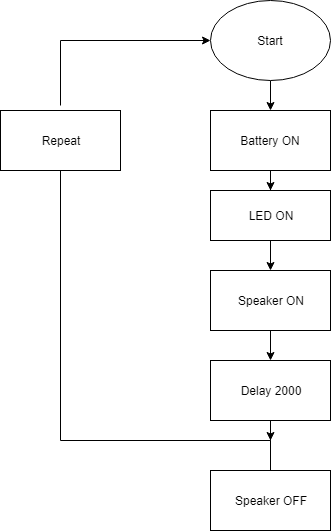

The diagram above was exported from draw.io. Its source (the exported page's mxGraphModel, read from the mxfile embedded in the PNG):
<mxGraphModel dx="840" dy="484" grid="1" gridSize="10" guides="1" tooltips="1" connect="1" arrows="1" fold="1" page="1" pageScale="1" pageWidth="850" pageHeight="1100" math="0" shadow="0">
  <root>
    <mxCell id="0" />
    <mxCell id="1" parent="0" />
    <mxCell id="xP8gnU7_cAMPqvYDZ3VW-4" value="" style="edgeStyle=orthogonalEdgeStyle;rounded=0;orthogonalLoop=1;jettySize=auto;html=1;" edge="1" parent="1" source="xP8gnU7_cAMPqvYDZ3VW-1">
      <mxGeometry relative="1" as="geometry">
        <mxPoint x="380" y="120" as="targetPoint" />
      </mxGeometry>
    </mxCell>
    <mxCell id="xP8gnU7_cAMPqvYDZ3VW-1" value="Start" style="ellipse;whiteSpace=wrap;html=1;" vertex="1" parent="1">
      <mxGeometry x="320" y="10" width="120" height="80" as="geometry" />
    </mxCell>
    <mxCell id="xP8gnU7_cAMPqvYDZ3VW-7" value="" style="edgeStyle=orthogonalEdgeStyle;rounded=0;orthogonalLoop=1;jettySize=auto;html=1;" edge="1" parent="1" source="xP8gnU7_cAMPqvYDZ3VW-5" target="xP8gnU7_cAMPqvYDZ3VW-6">
      <mxGeometry relative="1" as="geometry" />
    </mxCell>
    <mxCell id="xP8gnU7_cAMPqvYDZ3VW-5" value="Battery ON" style="rounded=0;whiteSpace=wrap;html=1;" vertex="1" parent="1">
      <mxGeometry x="320" y="120" width="120" height="60" as="geometry" />
    </mxCell>
    <mxCell id="xP8gnU7_cAMPqvYDZ3VW-9" value="" style="edgeStyle=orthogonalEdgeStyle;rounded=0;orthogonalLoop=1;jettySize=auto;html=1;" edge="1" parent="1" source="xP8gnU7_cAMPqvYDZ3VW-6">
      <mxGeometry relative="1" as="geometry">
        <mxPoint x="380" y="280" as="targetPoint" />
      </mxGeometry>
    </mxCell>
    <mxCell id="xP8gnU7_cAMPqvYDZ3VW-6" value="LED ON" style="rounded=0;whiteSpace=wrap;html=1;" vertex="1" parent="1">
      <mxGeometry x="320" y="200" width="120" height="50" as="geometry" />
    </mxCell>
    <mxCell id="xP8gnU7_cAMPqvYDZ3VW-18" value="" style="edgeStyle=orthogonalEdgeStyle;rounded=0;orthogonalLoop=1;jettySize=auto;html=1;" edge="1" parent="1" source="xP8gnU7_cAMPqvYDZ3VW-15" target="xP8gnU7_cAMPqvYDZ3VW-17">
      <mxGeometry relative="1" as="geometry" />
    </mxCell>
    <mxCell id="xP8gnU7_cAMPqvYDZ3VW-15" value="Speaker ON" style="rounded=0;whiteSpace=wrap;html=1;" vertex="1" parent="1">
      <mxGeometry x="320" y="280" width="120" height="60" as="geometry" />
    </mxCell>
    <mxCell id="xP8gnU7_cAMPqvYDZ3VW-37" value="" style="edgeStyle=orthogonalEdgeStyle;rounded=0;orthogonalLoop=1;jettySize=auto;html=1;" edge="1" parent="1" source="xP8gnU7_cAMPqvYDZ3VW-17">
      <mxGeometry relative="1" as="geometry">
        <mxPoint x="380" y="450" as="targetPoint" />
      </mxGeometry>
    </mxCell>
    <mxCell id="xP8gnU7_cAMPqvYDZ3VW-17" value="Delay 2000" style="rounded=0;whiteSpace=wrap;html=1;" vertex="1" parent="1">
      <mxGeometry x="320" y="370" width="120" height="60" as="geometry" />
    </mxCell>
    <mxCell id="xP8gnU7_cAMPqvYDZ3VW-24" value="Repeat" style="rounded=0;whiteSpace=wrap;html=1;" vertex="1" parent="1">
      <mxGeometry x="110" y="120" width="120" height="60" as="geometry" />
    </mxCell>
    <mxCell id="xP8gnU7_cAMPqvYDZ3VW-25" value="" style="endArrow=none;html=1;entryX=0.5;entryY=1;entryDx=0;entryDy=0;" edge="1" parent="1" target="xP8gnU7_cAMPqvYDZ3VW-24">
      <mxGeometry width="50" height="50" relative="1" as="geometry">
        <mxPoint x="170" y="450" as="sourcePoint" />
        <mxPoint x="160" y="790" as="targetPoint" />
      </mxGeometry>
    </mxCell>
    <mxCell id="xP8gnU7_cAMPqvYDZ3VW-26" value="" style="endArrow=none;html=1;" edge="1" parent="1">
      <mxGeometry width="50" height="50" relative="1" as="geometry">
        <mxPoint x="170" y="450" as="sourcePoint" />
        <mxPoint x="380" y="450" as="targetPoint" />
      </mxGeometry>
    </mxCell>
    <mxCell id="xP8gnU7_cAMPqvYDZ3VW-27" value="" style="endArrow=none;html=1;" edge="1" parent="1">
      <mxGeometry width="50" height="50" relative="1" as="geometry">
        <mxPoint x="170" y="180" as="sourcePoint" />
        <mxPoint x="170" y="410" as="targetPoint" />
      </mxGeometry>
    </mxCell>
    <mxCell id="xP8gnU7_cAMPqvYDZ3VW-31" value="" style="endArrow=classic;html=1;entryX=0;entryY=0.5;entryDx=0;entryDy=0;" edge="1" parent="1" target="xP8gnU7_cAMPqvYDZ3VW-1">
      <mxGeometry width="50" height="50" relative="1" as="geometry">
        <mxPoint x="170" y="50" as="sourcePoint" />
        <mxPoint x="290" y="25" as="targetPoint" />
      </mxGeometry>
    </mxCell>
    <mxCell id="xP8gnU7_cAMPqvYDZ3VW-32" value="" style="endArrow=none;html=1;" edge="1" parent="1">
      <mxGeometry width="50" height="50" relative="1" as="geometry">
        <mxPoint x="170" y="115" as="sourcePoint" />
        <mxPoint x="170" y="50" as="targetPoint" />
      </mxGeometry>
    </mxCell>
    <mxCell id="xP8gnU7_cAMPqvYDZ3VW-38" value="" style="endArrow=none;html=1;" edge="1" parent="1">
      <mxGeometry width="50" height="50" relative="1" as="geometry">
        <mxPoint x="380" y="500" as="sourcePoint" />
        <mxPoint x="380" y="450" as="targetPoint" />
      </mxGeometry>
    </mxCell>
    <mxCell id="xP8gnU7_cAMPqvYDZ3VW-39" value="Speaker OFF" style="rounded=0;whiteSpace=wrap;html=1;" vertex="1" parent="1">
      <mxGeometry x="320" y="480" width="120" height="60" as="geometry" />
    </mxCell>
  </root>
</mxGraphModel>